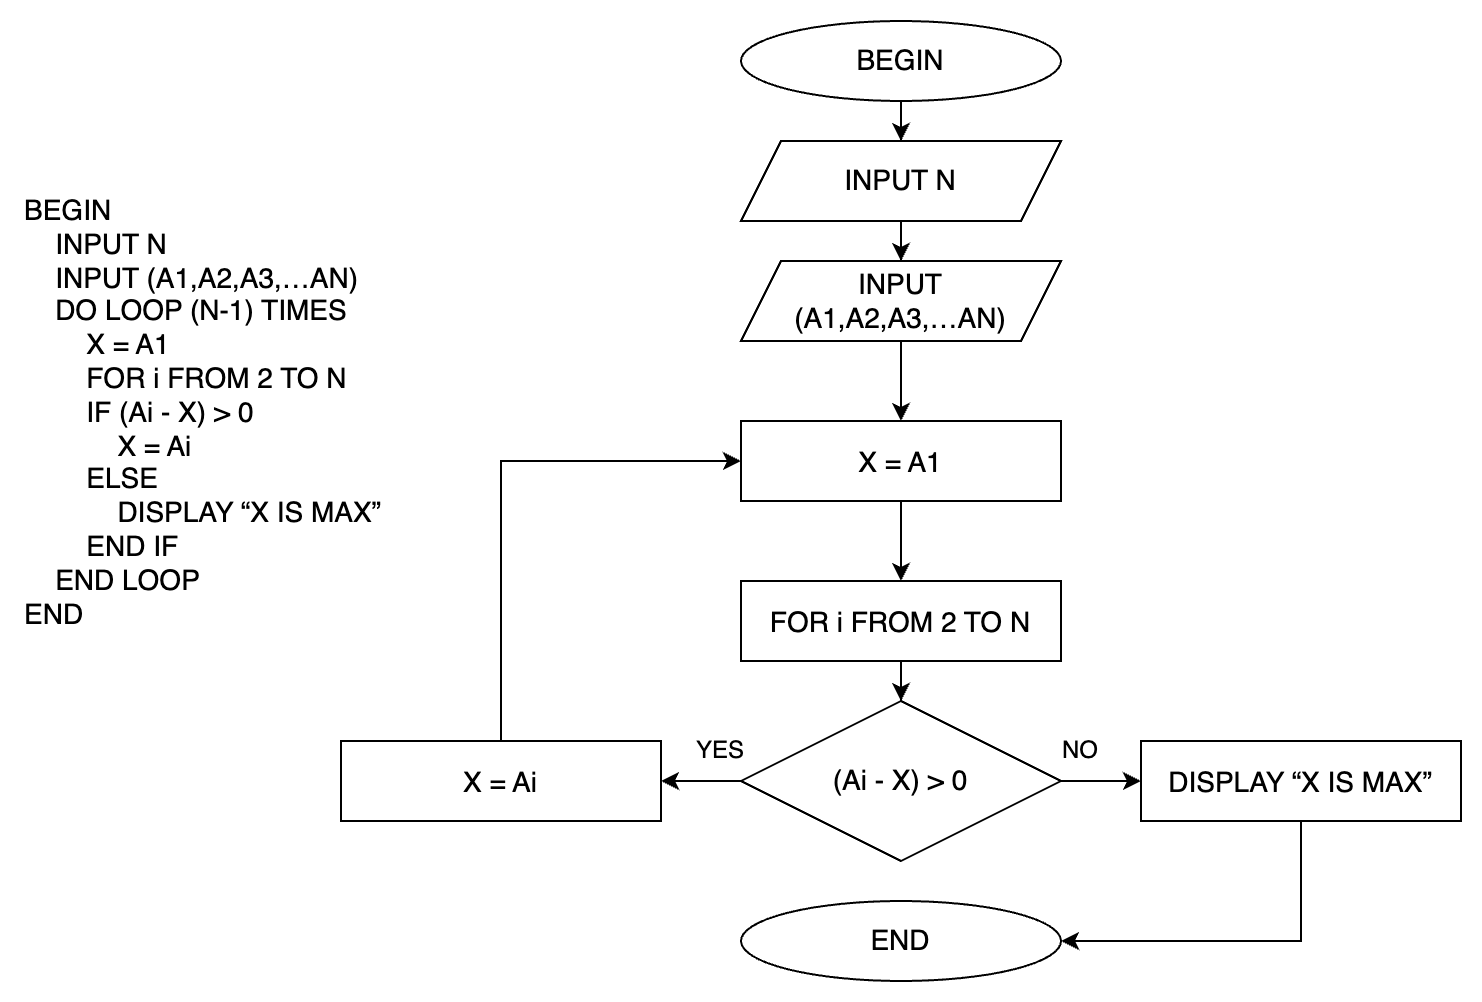

The diagram above was exported from draw.io. Its source (the exported page's mxGraphModel, read from the mxfile embedded in the PNG):
<mxGraphModel dx="1194" dy="938" grid="1" gridSize="10" guides="1" tooltips="1" connect="1" arrows="1" fold="1" page="0" pageScale="1" pageWidth="850" pageHeight="1100" math="0" shadow="0">
  <root>
    <mxCell id="0" />
    <mxCell id="1" parent="0" />
    <mxCell id="LeRliLZxdQLNv5-QFd9Y-1" value="BEGIN&#10;&lt;span style=&quot;white-space: pre; font-size: 14px;&quot;&gt;&amp;nbsp;&amp;nbsp;&amp;nbsp;&amp;nbsp;&lt;/span&gt;INPUT N&#10;&lt;span style=&quot;white-space: pre; font-size: 14px;&quot;&gt;&amp;nbsp;&amp;nbsp;&amp;nbsp;&amp;nbsp;&lt;/span&gt;INPUT (A1,A2,A3,…AN)&#10;&lt;span style=&quot;white-space: pre; font-size: 14px;&quot;&gt;&amp;nbsp;&amp;nbsp;&amp;nbsp;&amp;nbsp;&lt;/span&gt;DO LOOP (N-1) TIMES&#10;&lt;span style=&quot;white-space: pre; font-size: 14px;&quot;&gt;&amp;nbsp;&amp;nbsp;&amp;nbsp;&amp;nbsp;&lt;/span&gt;&lt;span style=&quot;white-space: pre; font-size: 14px;&quot;&gt;&amp;nbsp;&amp;nbsp;&amp;nbsp;&amp;nbsp;&lt;/span&gt;X = A1&#10;&lt;span style=&quot;white-space: pre; font-size: 14px;&quot;&gt;&amp;nbsp;&amp;nbsp;&amp;nbsp;&amp;nbsp;&lt;/span&gt;&lt;span style=&quot;white-space: pre; font-size: 14px;&quot;&gt;&amp;nbsp;&amp;nbsp;&amp;nbsp;&amp;nbsp;&lt;/span&gt;FOR i FROM 2 TO N&#10;&lt;span style=&quot;white-space: pre; font-size: 14px;&quot;&gt;&amp;nbsp;&amp;nbsp;&amp;nbsp;&amp;nbsp;&lt;/span&gt;&lt;span style=&quot;white-space: pre; font-size: 14px;&quot;&gt;&amp;nbsp;&amp;nbsp;&amp;nbsp;&amp;nbsp;&lt;/span&gt;IF (Ai - X) &amp;gt; 0&#10;&lt;span style=&quot;white-space: pre; font-size: 14px;&quot;&gt;&amp;nbsp;&amp;nbsp;&amp;nbsp;&amp;nbsp;&lt;/span&gt;&lt;span style=&quot;white-space: pre; font-size: 14px;&quot;&gt;&amp;nbsp;&amp;nbsp;&amp;nbsp;&amp;nbsp;&lt;/span&gt;&lt;span style=&quot;white-space: pre; font-size: 14px;&quot;&gt;&amp;nbsp;&amp;nbsp;&amp;nbsp;&amp;nbsp;&lt;/span&gt;X = Ai&#10;&lt;span style=&quot;white-space: pre; font-size: 14px;&quot;&gt;&amp;nbsp;&amp;nbsp;&amp;nbsp;&amp;nbsp;&lt;/span&gt;&lt;span style=&quot;white-space: pre; font-size: 14px;&quot;&gt;&amp;nbsp;&amp;nbsp;&amp;nbsp;&amp;nbsp;&lt;/span&gt;ELSE&#10;&lt;span style=&quot;white-space: pre; font-size: 14px;&quot;&gt;&amp;nbsp;&amp;nbsp;&amp;nbsp;&amp;nbsp;&lt;/span&gt;&lt;span style=&quot;white-space: pre; font-size: 14px;&quot;&gt;&amp;nbsp;&amp;nbsp;&amp;nbsp;&amp;nbsp;&lt;/span&gt;&lt;span style=&quot;white-space: pre; font-size: 14px;&quot;&gt;&amp;nbsp;&amp;nbsp;&amp;nbsp;&amp;nbsp;&lt;/span&gt;DISPLAY “X IS MAX”&#10;&lt;span style=&quot;white-space: pre; font-size: 14px;&quot;&gt;&amp;nbsp;&amp;nbsp;&amp;nbsp;&amp;nbsp;&lt;/span&gt;&lt;span style=&quot;white-space: pre; font-size: 14px;&quot;&gt;&amp;nbsp;&amp;nbsp;&amp;nbsp;&amp;nbsp;&lt;/span&gt;END IF&#10;&lt;span style=&quot;white-space: pre; font-size: 14px;&quot;&gt;&amp;nbsp;&amp;nbsp;&amp;nbsp;&amp;nbsp;&lt;/span&gt;END LOOP&#10;END" style="text;whiteSpace=wrap;html=1;fontSize=14;" vertex="1" parent="1">
      <mxGeometry x="-200" y="40" width="200" height="240" as="geometry" />
    </mxCell>
    <mxCell id="oBCwYGhcWmcNRV5U1C7p-8" style="edgeStyle=orthogonalEdgeStyle;rounded=0;orthogonalLoop=1;jettySize=auto;html=1;entryX=0.5;entryY=0;entryDx=0;entryDy=0;" edge="1" parent="1" source="oBCwYGhcWmcNRV5U1C7p-1" target="oBCwYGhcWmcNRV5U1C7p-2">
      <mxGeometry relative="1" as="geometry" />
    </mxCell>
    <mxCell id="oBCwYGhcWmcNRV5U1C7p-1" value="BEGIN" style="ellipse;whiteSpace=wrap;html=1;fontSize=14;" vertex="1" parent="1">
      <mxGeometry x="160" y="-40" width="160" height="40" as="geometry" />
    </mxCell>
    <mxCell id="oBCwYGhcWmcNRV5U1C7p-9" style="edgeStyle=orthogonalEdgeStyle;rounded=0;orthogonalLoop=1;jettySize=auto;html=1;entryX=0.5;entryY=0;entryDx=0;entryDy=0;" edge="1" parent="1" source="oBCwYGhcWmcNRV5U1C7p-2" target="oBCwYGhcWmcNRV5U1C7p-5">
      <mxGeometry relative="1" as="geometry" />
    </mxCell>
    <mxCell id="oBCwYGhcWmcNRV5U1C7p-2" value="INPUT N" style="shape=parallelogram;perimeter=parallelogramPerimeter;whiteSpace=wrap;html=1;fixedSize=1;fontSize=14;" vertex="1" parent="1">
      <mxGeometry x="160" y="20" width="160" height="40" as="geometry" />
    </mxCell>
    <mxCell id="oBCwYGhcWmcNRV5U1C7p-11" style="edgeStyle=orthogonalEdgeStyle;rounded=0;orthogonalLoop=1;jettySize=auto;html=1;entryX=0.5;entryY=0;entryDx=0;entryDy=0;" edge="1" parent="1" source="oBCwYGhcWmcNRV5U1C7p-3" target="oBCwYGhcWmcNRV5U1C7p-6">
      <mxGeometry relative="1" as="geometry" />
    </mxCell>
    <mxCell id="oBCwYGhcWmcNRV5U1C7p-3" value="&lt;p style=&quot;margin: 0px; font-variant-numeric: normal; font-variant-east-asian: normal; font-variant-alternates: normal; font-kerning: auto; font-optical-sizing: auto; font-feature-settings: normal; font-variation-settings: normal; font-variant-position: normal; font-stretch: normal; line-height: normal; text-align: start; font-size: 14px;&quot; class=&quot;p1&quot;&gt;X = A1&lt;/p&gt;" style="rounded=0;whiteSpace=wrap;html=1;fontSize=14;" vertex="1" parent="1">
      <mxGeometry x="160" y="160" width="160" height="40" as="geometry" />
    </mxCell>
    <mxCell id="oBCwYGhcWmcNRV5U1C7p-4" value="END" style="ellipse;whiteSpace=wrap;html=1;fontSize=14;" vertex="1" parent="1">
      <mxGeometry x="160" y="400" width="160" height="40" as="geometry" />
    </mxCell>
    <mxCell id="oBCwYGhcWmcNRV5U1C7p-10" style="edgeStyle=orthogonalEdgeStyle;rounded=0;orthogonalLoop=1;jettySize=auto;html=1;entryX=0.5;entryY=0;entryDx=0;entryDy=0;" edge="1" parent="1" source="oBCwYGhcWmcNRV5U1C7p-5" target="oBCwYGhcWmcNRV5U1C7p-3">
      <mxGeometry relative="1" as="geometry" />
    </mxCell>
    <mxCell id="oBCwYGhcWmcNRV5U1C7p-5" value="&lt;span style=&quot;text-align: left;&quot;&gt;INPUT&lt;/span&gt;&lt;div&gt;&lt;span style=&quot;text-align: left;&quot;&gt;(A1,A2,A3,…AN)&lt;/span&gt;&lt;/div&gt;" style="shape=parallelogram;perimeter=parallelogramPerimeter;whiteSpace=wrap;html=1;fixedSize=1;fontSize=14;" vertex="1" parent="1">
      <mxGeometry x="160" y="80" width="160" height="40" as="geometry" />
    </mxCell>
    <mxCell id="oBCwYGhcWmcNRV5U1C7p-12" style="edgeStyle=orthogonalEdgeStyle;rounded=0;orthogonalLoop=1;jettySize=auto;html=1;entryX=0.5;entryY=0;entryDx=0;entryDy=0;" edge="1" parent="1" source="oBCwYGhcWmcNRV5U1C7p-6" target="oBCwYGhcWmcNRV5U1C7p-7">
      <mxGeometry relative="1" as="geometry" />
    </mxCell>
    <mxCell id="oBCwYGhcWmcNRV5U1C7p-6" value="&lt;p style=&quot;margin: 0px; font-variant-numeric: normal; font-variant-east-asian: normal; font-variant-alternates: normal; font-kerning: auto; font-optical-sizing: auto; font-feature-settings: normal; font-variation-settings: normal; font-variant-position: normal; font-stretch: normal; line-height: normal; text-align: start; font-size: 14px;&quot; class=&quot;p1&quot;&gt;FOR i FROM 2 TO N&lt;br&gt;&lt;/p&gt;" style="rounded=0;whiteSpace=wrap;html=1;fontSize=14;" vertex="1" parent="1">
      <mxGeometry x="160" y="240" width="160" height="40" as="geometry" />
    </mxCell>
    <mxCell id="oBCwYGhcWmcNRV5U1C7p-14" style="edgeStyle=orthogonalEdgeStyle;rounded=0;orthogonalLoop=1;jettySize=auto;html=1;entryX=1;entryY=0.5;entryDx=0;entryDy=0;" edge="1" parent="1" source="oBCwYGhcWmcNRV5U1C7p-7" target="oBCwYGhcWmcNRV5U1C7p-13">
      <mxGeometry relative="1" as="geometry" />
    </mxCell>
    <mxCell id="oBCwYGhcWmcNRV5U1C7p-17" style="edgeStyle=orthogonalEdgeStyle;rounded=0;orthogonalLoop=1;jettySize=auto;html=1;entryX=0;entryY=0.5;entryDx=0;entryDy=0;" edge="1" parent="1" source="oBCwYGhcWmcNRV5U1C7p-7" target="oBCwYGhcWmcNRV5U1C7p-15">
      <mxGeometry relative="1" as="geometry" />
    </mxCell>
    <mxCell id="oBCwYGhcWmcNRV5U1C7p-7" value="&lt;span style=&quot;font-size: 14px; text-align: left;&quot;&gt;(Ai - X) &amp;gt; 0&lt;/span&gt;" style="rhombus;whiteSpace=wrap;html=1;" vertex="1" parent="1">
      <mxGeometry x="160" y="300" width="160" height="80" as="geometry" />
    </mxCell>
    <mxCell id="oBCwYGhcWmcNRV5U1C7p-18" style="edgeStyle=orthogonalEdgeStyle;rounded=0;orthogonalLoop=1;jettySize=auto;html=1;entryX=0;entryY=0.5;entryDx=0;entryDy=0;" edge="1" parent="1" source="oBCwYGhcWmcNRV5U1C7p-13" target="oBCwYGhcWmcNRV5U1C7p-3">
      <mxGeometry relative="1" as="geometry">
        <mxPoint x="240" y="210" as="targetPoint" />
        <Array as="points">
          <mxPoint x="40" y="180" />
        </Array>
      </mxGeometry>
    </mxCell>
    <mxCell id="oBCwYGhcWmcNRV5U1C7p-13" value="&lt;p style=&quot;margin: 0px; font-variant-numeric: normal; font-variant-east-asian: normal; font-variant-alternates: normal; font-kerning: auto; font-optical-sizing: auto; font-feature-settings: normal; font-variation-settings: normal; font-variant-position: normal; font-stretch: normal; line-height: normal; text-align: start; font-size: 14px;&quot; class=&quot;p1&quot;&gt;X = Ai&lt;/p&gt;" style="rounded=0;whiteSpace=wrap;html=1;fontSize=14;" vertex="1" parent="1">
      <mxGeometry x="-40" y="320" width="160" height="40" as="geometry" />
    </mxCell>
    <mxCell id="eaPpFw4RutFCSM9CrKvO-2" style="edgeStyle=orthogonalEdgeStyle;rounded=0;orthogonalLoop=1;jettySize=auto;html=1;entryX=1;entryY=0.5;entryDx=0;entryDy=0;" edge="1" parent="1" source="oBCwYGhcWmcNRV5U1C7p-15" target="oBCwYGhcWmcNRV5U1C7p-4">
      <mxGeometry relative="1" as="geometry">
        <Array as="points">
          <mxPoint x="440" y="420" />
        </Array>
      </mxGeometry>
    </mxCell>
    <mxCell id="oBCwYGhcWmcNRV5U1C7p-15" value="&lt;p style=&quot;margin: 0px; font-variant-numeric: normal; font-variant-east-asian: normal; font-variant-alternates: normal; font-kerning: auto; font-optical-sizing: auto; font-feature-settings: normal; font-variation-settings: normal; font-variant-position: normal; font-stretch: normal; line-height: normal; text-align: start; font-size: 14px;&quot; class=&quot;p1&quot;&gt;DISPLAY “X IS MAX”&lt;br&gt;&lt;/p&gt;" style="rounded=0;whiteSpace=wrap;html=1;fontSize=14;" vertex="1" parent="1">
      <mxGeometry x="360" y="320" width="160" height="40" as="geometry" />
    </mxCell>
    <mxCell id="H0uXOHFMWIplR9AeLHrV-1" value="NO" style="text;html=1;align=center;verticalAlign=middle;whiteSpace=wrap;rounded=0;" vertex="1" parent="1">
      <mxGeometry x="300" y="310" width="60" height="30" as="geometry" />
    </mxCell>
    <mxCell id="eaPpFw4RutFCSM9CrKvO-1" value="YES" style="text;html=1;align=center;verticalAlign=middle;whiteSpace=wrap;rounded=0;" vertex="1" parent="1">
      <mxGeometry x="120" y="310" width="60" height="30" as="geometry" />
    </mxCell>
  </root>
</mxGraphModel>